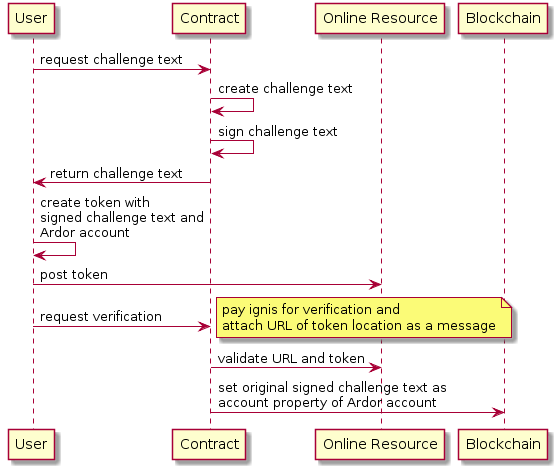

The diagram above was rendered by PlantUML. Its source (embedded in the PNG):
@startuml

skinparam defaultFontName Arial
skinparam backgroundcolor transparent
skinparam componentStyle uml2


participant "User" as USER
participant "Contract" as CO
participant "Online Resource" as ONR
participant "Blockchain" as BC


USER -> CO : request challenge text
CO -> CO : create challenge text
CO -> CO : sign challenge text
CO -> USER : return challenge text
USER -> USER : create token with\nsigned challenge text and\nArdor account
USER -> ONR : post token
USER -> CO : request verification 
note right 
pay ignis for verification and
attach URL of token location as a message
end note
CO -> ONR : validate URL and token
CO -> BC : set original signed challenge text as\naccount property of Ardor account

@enduml